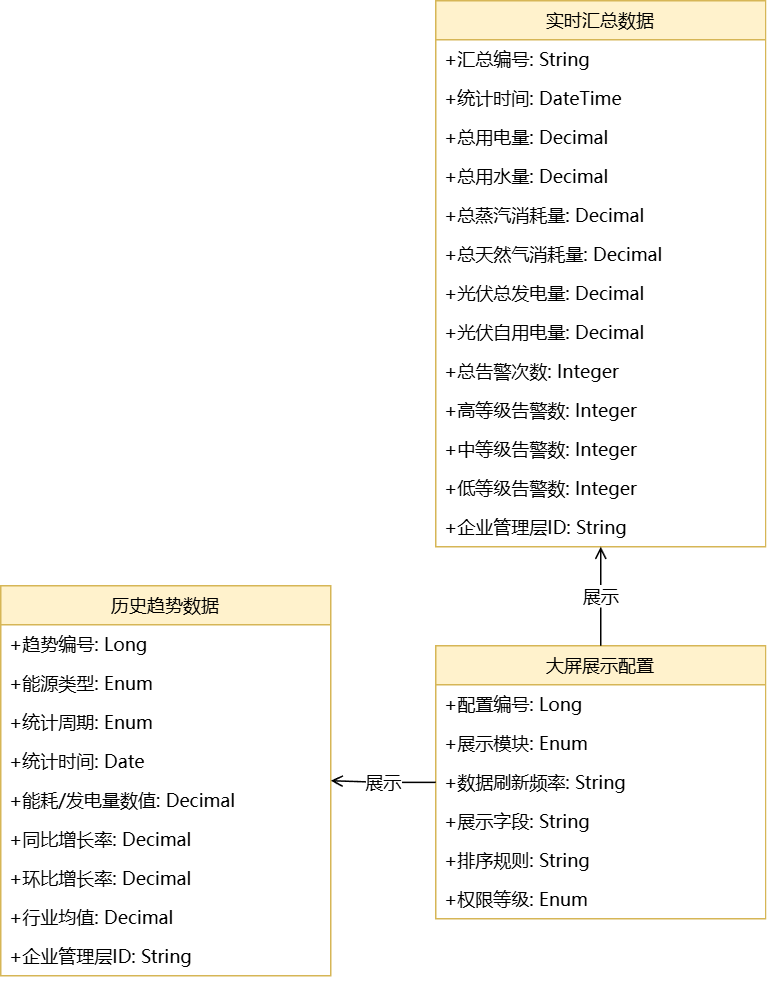

The diagram above was exported from draw.io. Its source (the exported page's mxGraphModel, read from the mxfile embedded in the PNG):
<mxGraphModel dx="1371" dy="942" grid="1" gridSize="10" guides="1" tooltips="1" connect="1" arrows="1" fold="1" page="1" pageScale="1" pageWidth="827" pageHeight="1169" math="0" shadow="0">
  <root>
    <mxCell id="0" />
    <mxCell id="1" parent="0" />
    <mxCell id="MJxDqoJmkriOJkqs30fb-1" parent="1" style="swimlane;fontStyle=0;align=center;verticalAlign=top;childLayout=stackLayout;horizontal=1;startSize=26;horizontalStack=0;resizeParent=1;resizeLast=0;collapsible=1;marginBottom=0;rounded=0;shadow=0;strokeWidth=1;fontFamily=Microsoft YaHei;fillColor=#fff2cc;strokeColor=#d6b656;" value="大屏展示配置" vertex="1">
      <mxGeometry height="182" width="220" x="440" y="1320" as="geometry" />
    </mxCell>
    <mxCell id="MJxDqoJmkriOJkqs30fb-2" parent="MJxDqoJmkriOJkqs30fb-1" style="text;align=left;verticalAlign=top;spacingLeft=4;spacingRight=4;overflow=hidden;rotatable=0;points=[[0,0.5],[1,0.5]];portConstraint=eastwest;rounded=0;shadow=0;html=0;fontFamily=Microsoft YaHei;fontSize=12;" value="+配置编号: Long" vertex="1">
      <mxGeometry height="26" width="220" y="26" as="geometry" />
    </mxCell>
    <mxCell id="MJxDqoJmkriOJkqs30fb-3" parent="MJxDqoJmkriOJkqs30fb-1" style="text;align=left;verticalAlign=top;spacingLeft=4;spacingRight=4;overflow=hidden;rotatable=0;points=[[0,0.5],[1,0.5]];portConstraint=eastwest;rounded=0;shadow=0;html=0;fontFamily=Microsoft YaHei;fontSize=12;" value="+展示模块: Enum" vertex="1">
      <mxGeometry height="26" width="220" y="52" as="geometry" />
    </mxCell>
    <mxCell id="MJxDqoJmkriOJkqs30fb-4" parent="MJxDqoJmkriOJkqs30fb-1" style="text;align=left;verticalAlign=top;spacingLeft=4;spacingRight=4;overflow=hidden;rotatable=0;points=[[0,0.5],[1,0.5]];portConstraint=eastwest;rounded=0;shadow=0;html=0;fontFamily=Microsoft YaHei;fontSize=12;" value="+数据刷新频率: String" vertex="1">
      <mxGeometry height="26" width="220" y="78" as="geometry" />
    </mxCell>
    <mxCell id="MJxDqoJmkriOJkqs30fb-5" parent="MJxDqoJmkriOJkqs30fb-1" style="text;align=left;verticalAlign=top;spacingLeft=4;spacingRight=4;overflow=hidden;rotatable=0;points=[[0,0.5],[1,0.5]];portConstraint=eastwest;rounded=0;shadow=0;html=0;fontFamily=Microsoft YaHei;fontSize=12;" value="+展示字段: String" vertex="1">
      <mxGeometry height="26" width="220" y="104" as="geometry" />
    </mxCell>
    <mxCell id="MJxDqoJmkriOJkqs30fb-6" parent="MJxDqoJmkriOJkqs30fb-1" style="text;align=left;verticalAlign=top;spacingLeft=4;spacingRight=4;overflow=hidden;rotatable=0;points=[[0,0.5],[1,0.5]];portConstraint=eastwest;rounded=0;shadow=0;html=0;fontFamily=Microsoft YaHei;fontSize=12;" value="+排序规则: String" vertex="1">
      <mxGeometry height="26" width="220" y="130" as="geometry" />
    </mxCell>
    <mxCell id="MJxDqoJmkriOJkqs30fb-7" parent="MJxDqoJmkriOJkqs30fb-1" style="text;align=left;verticalAlign=top;spacingLeft=4;spacingRight=4;overflow=hidden;rotatable=0;points=[[0,0.5],[1,0.5]];portConstraint=eastwest;rounded=0;shadow=0;html=0;fontFamily=Microsoft YaHei;fontSize=12;" value="+权限等级: Enum" vertex="1">
      <mxGeometry height="26" width="220" y="156" as="geometry" />
    </mxCell>
    <mxCell id="MJxDqoJmkriOJkqs30fb-8" parent="1" style="swimlane;fontStyle=0;align=center;verticalAlign=top;childLayout=stackLayout;horizontal=1;startSize=26;horizontalStack=0;resizeParent=1;resizeLast=0;collapsible=1;marginBottom=0;rounded=0;shadow=0;strokeWidth=1;fontFamily=Microsoft YaHei;fillColor=#fff2cc;strokeColor=#d6b656;" value="实时汇总数据" vertex="1">
      <mxGeometry height="364" width="220" x="440" y="890" as="geometry" />
    </mxCell>
    <mxCell id="MJxDqoJmkriOJkqs30fb-9" parent="MJxDqoJmkriOJkqs30fb-8" style="text;align=left;verticalAlign=top;spacingLeft=4;spacingRight=4;overflow=hidden;rotatable=0;points=[[0,0.5],[1,0.5]];portConstraint=eastwest;rounded=0;shadow=0;html=0;fontFamily=Microsoft YaHei;fontSize=12;" value="+汇总编号: String" vertex="1">
      <mxGeometry height="26" width="220" y="26" as="geometry" />
    </mxCell>
    <mxCell id="MJxDqoJmkriOJkqs30fb-10" parent="MJxDqoJmkriOJkqs30fb-8" style="text;align=left;verticalAlign=top;spacingLeft=4;spacingRight=4;overflow=hidden;rotatable=0;points=[[0,0.5],[1,0.5]];portConstraint=eastwest;rounded=0;shadow=0;html=0;fontFamily=Microsoft YaHei;fontSize=12;" value="+统计时间: DateTime" vertex="1">
      <mxGeometry height="26" width="220" y="52" as="geometry" />
    </mxCell>
    <mxCell id="MJxDqoJmkriOJkqs30fb-11" parent="MJxDqoJmkriOJkqs30fb-8" style="text;align=left;verticalAlign=top;spacingLeft=4;spacingRight=4;overflow=hidden;rotatable=0;points=[[0,0.5],[1,0.5]];portConstraint=eastwest;rounded=0;shadow=0;html=0;fontFamily=Microsoft YaHei;fontSize=12;" value="+总用电量: Decimal" vertex="1">
      <mxGeometry height="26" width="220" y="78" as="geometry" />
    </mxCell>
    <mxCell id="MJxDqoJmkriOJkqs30fb-12" parent="MJxDqoJmkriOJkqs30fb-8" style="text;align=left;verticalAlign=top;spacingLeft=4;spacingRight=4;overflow=hidden;rotatable=0;points=[[0,0.5],[1,0.5]];portConstraint=eastwest;rounded=0;shadow=0;html=0;fontFamily=Microsoft YaHei;fontSize=12;" value="+总用水量: Decimal" vertex="1">
      <mxGeometry height="26" width="220" y="104" as="geometry" />
    </mxCell>
    <mxCell id="MJxDqoJmkriOJkqs30fb-13" parent="MJxDqoJmkriOJkqs30fb-8" style="text;align=left;verticalAlign=top;spacingLeft=4;spacingRight=4;overflow=hidden;rotatable=0;points=[[0,0.5],[1,0.5]];portConstraint=eastwest;rounded=0;shadow=0;html=0;fontFamily=Microsoft YaHei;fontSize=12;" value="+总蒸汽消耗量: Decimal" vertex="1">
      <mxGeometry height="26" width="220" y="130" as="geometry" />
    </mxCell>
    <mxCell id="MJxDqoJmkriOJkqs30fb-14" parent="MJxDqoJmkriOJkqs30fb-8" style="text;align=left;verticalAlign=top;spacingLeft=4;spacingRight=4;overflow=hidden;rotatable=0;points=[[0,0.5],[1,0.5]];portConstraint=eastwest;rounded=0;shadow=0;html=0;fontFamily=Microsoft YaHei;fontSize=12;" value="+总天然气消耗量: Decimal" vertex="1">
      <mxGeometry height="26" width="220" y="156" as="geometry" />
    </mxCell>
    <mxCell id="MJxDqoJmkriOJkqs30fb-15" parent="MJxDqoJmkriOJkqs30fb-8" style="text;align=left;verticalAlign=top;spacingLeft=4;spacingRight=4;overflow=hidden;rotatable=0;points=[[0,0.5],[1,0.5]];portConstraint=eastwest;rounded=0;shadow=0;html=0;fontFamily=Microsoft YaHei;fontSize=12;" value="+光伏总发电量: Decimal" vertex="1">
      <mxGeometry height="26" width="220" y="182" as="geometry" />
    </mxCell>
    <mxCell id="MJxDqoJmkriOJkqs30fb-16" parent="MJxDqoJmkriOJkqs30fb-8" style="text;align=left;verticalAlign=top;spacingLeft=4;spacingRight=4;overflow=hidden;rotatable=0;points=[[0,0.5],[1,0.5]];portConstraint=eastwest;rounded=0;shadow=0;html=0;fontFamily=Microsoft YaHei;fontSize=12;" value="+光伏自用电量: Decimal" vertex="1">
      <mxGeometry height="26" width="220" y="208" as="geometry" />
    </mxCell>
    <mxCell id="MJxDqoJmkriOJkqs30fb-17" parent="MJxDqoJmkriOJkqs30fb-8" style="text;align=left;verticalAlign=top;spacingLeft=4;spacingRight=4;overflow=hidden;rotatable=0;points=[[0,0.5],[1,0.5]];portConstraint=eastwest;rounded=0;shadow=0;html=0;fontFamily=Microsoft YaHei;fontSize=12;" value="+总告警次数: Integer" vertex="1">
      <mxGeometry height="26" width="220" y="234" as="geometry" />
    </mxCell>
    <mxCell id="MJxDqoJmkriOJkqs30fb-18" parent="MJxDqoJmkriOJkqs30fb-8" style="text;align=left;verticalAlign=top;spacingLeft=4;spacingRight=4;overflow=hidden;rotatable=0;points=[[0,0.5],[1,0.5]];portConstraint=eastwest;rounded=0;shadow=0;html=0;fontFamily=Microsoft YaHei;fontSize=12;" value="+高等级告警数: Integer" vertex="1">
      <mxGeometry height="26" width="220" y="260" as="geometry" />
    </mxCell>
    <mxCell id="MJxDqoJmkriOJkqs30fb-19" parent="MJxDqoJmkriOJkqs30fb-8" style="text;align=left;verticalAlign=top;spacingLeft=4;spacingRight=4;overflow=hidden;rotatable=0;points=[[0,0.5],[1,0.5]];portConstraint=eastwest;rounded=0;shadow=0;html=0;fontFamily=Microsoft YaHei;fontSize=12;" value="+中等级告警数: Integer" vertex="1">
      <mxGeometry height="26" width="220" y="286" as="geometry" />
    </mxCell>
    <mxCell id="MJxDqoJmkriOJkqs30fb-20" parent="MJxDqoJmkriOJkqs30fb-8" style="text;align=left;verticalAlign=top;spacingLeft=4;spacingRight=4;overflow=hidden;rotatable=0;points=[[0,0.5],[1,0.5]];portConstraint=eastwest;rounded=0;shadow=0;html=0;fontFamily=Microsoft YaHei;fontSize=12;" value="+低等级告警数: Integer" vertex="1">
      <mxGeometry height="26" width="220" y="312" as="geometry" />
    </mxCell>
    <mxCell id="MJxDqoJmkriOJkqs30fb-21" parent="MJxDqoJmkriOJkqs30fb-8" style="text;align=left;verticalAlign=top;spacingLeft=4;spacingRight=4;overflow=hidden;rotatable=0;points=[[0,0.5],[1,0.5]];portConstraint=eastwest;rounded=0;shadow=0;html=0;fontFamily=Microsoft YaHei;fontSize=12;" value="+企业管理层ID: String" vertex="1">
      <mxGeometry height="26" width="220" y="338" as="geometry" />
    </mxCell>
    <mxCell id="MJxDqoJmkriOJkqs30fb-22" parent="1" style="swimlane;fontStyle=0;align=center;verticalAlign=top;childLayout=stackLayout;horizontal=1;startSize=26;horizontalStack=0;resizeParent=1;resizeLast=0;collapsible=1;marginBottom=0;rounded=0;shadow=0;strokeWidth=1;fontFamily=Microsoft YaHei;fillColor=#fff2cc;strokeColor=#d6b656;" value="历史趋势数据" vertex="1">
      <mxGeometry height="260" width="220" x="150" y="1280" as="geometry" />
    </mxCell>
    <mxCell id="MJxDqoJmkriOJkqs30fb-23" parent="MJxDqoJmkriOJkqs30fb-22" style="text;align=left;verticalAlign=top;spacingLeft=4;spacingRight=4;overflow=hidden;rotatable=0;points=[[0,0.5],[1,0.5]];portConstraint=eastwest;rounded=0;shadow=0;html=0;fontFamily=Microsoft YaHei;fontSize=12;" value="+趋势编号: Long" vertex="1">
      <mxGeometry height="26" width="220" y="26" as="geometry" />
    </mxCell>
    <mxCell id="MJxDqoJmkriOJkqs30fb-24" parent="MJxDqoJmkriOJkqs30fb-22" style="text;align=left;verticalAlign=top;spacingLeft=4;spacingRight=4;overflow=hidden;rotatable=0;points=[[0,0.5],[1,0.5]];portConstraint=eastwest;rounded=0;shadow=0;html=0;fontFamily=Microsoft YaHei;fontSize=12;" value="+能源类型: Enum" vertex="1">
      <mxGeometry height="26" width="220" y="52" as="geometry" />
    </mxCell>
    <mxCell id="MJxDqoJmkriOJkqs30fb-25" parent="MJxDqoJmkriOJkqs30fb-22" style="text;align=left;verticalAlign=top;spacingLeft=4;spacingRight=4;overflow=hidden;rotatable=0;points=[[0,0.5],[1,0.5]];portConstraint=eastwest;rounded=0;shadow=0;html=0;fontFamily=Microsoft YaHei;fontSize=12;" value="+统计周期: Enum" vertex="1">
      <mxGeometry height="26" width="220" y="78" as="geometry" />
    </mxCell>
    <mxCell id="MJxDqoJmkriOJkqs30fb-26" parent="MJxDqoJmkriOJkqs30fb-22" style="text;align=left;verticalAlign=top;spacingLeft=4;spacingRight=4;overflow=hidden;rotatable=0;points=[[0,0.5],[1,0.5]];portConstraint=eastwest;rounded=0;shadow=0;html=0;fontFamily=Microsoft YaHei;fontSize=12;" value="+统计时间: Date" vertex="1">
      <mxGeometry height="26" width="220" y="104" as="geometry" />
    </mxCell>
    <mxCell id="MJxDqoJmkriOJkqs30fb-27" parent="MJxDqoJmkriOJkqs30fb-22" style="text;align=left;verticalAlign=top;spacingLeft=4;spacingRight=4;overflow=hidden;rotatable=0;points=[[0,0.5],[1,0.5]];portConstraint=eastwest;rounded=0;shadow=0;html=0;fontFamily=Microsoft YaHei;fontSize=12;" value="+能耗/发电量数值: Decimal" vertex="1">
      <mxGeometry height="26" width="220" y="130" as="geometry" />
    </mxCell>
    <mxCell id="MJxDqoJmkriOJkqs30fb-28" parent="MJxDqoJmkriOJkqs30fb-22" style="text;align=left;verticalAlign=top;spacingLeft=4;spacingRight=4;overflow=hidden;rotatable=0;points=[[0,0.5],[1,0.5]];portConstraint=eastwest;rounded=0;shadow=0;html=0;fontFamily=Microsoft YaHei;fontSize=12;" value="+同比增长率: Decimal" vertex="1">
      <mxGeometry height="26" width="220" y="156" as="geometry" />
    </mxCell>
    <mxCell id="MJxDqoJmkriOJkqs30fb-29" parent="MJxDqoJmkriOJkqs30fb-22" style="text;align=left;verticalAlign=top;spacingLeft=4;spacingRight=4;overflow=hidden;rotatable=0;points=[[0,0.5],[1,0.5]];portConstraint=eastwest;rounded=0;shadow=0;html=0;fontFamily=Microsoft YaHei;fontSize=12;" value="+环比增长率: Decimal" vertex="1">
      <mxGeometry height="26" width="220" y="182" as="geometry" />
    </mxCell>
    <mxCell id="MJxDqoJmkriOJkqs30fb-30" parent="MJxDqoJmkriOJkqs30fb-22" style="text;align=left;verticalAlign=top;spacingLeft=4;spacingRight=4;overflow=hidden;rotatable=0;points=[[0,0.5],[1,0.5]];portConstraint=eastwest;rounded=0;shadow=0;html=0;fontFamily=Microsoft YaHei;fontSize=12;" value="+行业均值: Decimal" vertex="1">
      <mxGeometry height="26" width="220" y="208" as="geometry" />
    </mxCell>
    <mxCell id="MJxDqoJmkriOJkqs30fb-31" parent="MJxDqoJmkriOJkqs30fb-22" style="text;align=left;verticalAlign=top;spacingLeft=4;spacingRight=4;overflow=hidden;rotatable=0;points=[[0,0.5],[1,0.5]];portConstraint=eastwest;rounded=0;shadow=0;html=0;fontFamily=Microsoft YaHei;fontSize=12;" value="+企业管理层ID: String" vertex="1">
      <mxGeometry height="26" width="220" y="234" as="geometry" />
    </mxCell>
    <mxCell id="MJxDqoJmkriOJkqs30fb-32" edge="1" parent="1" source="MJxDqoJmkriOJkqs30fb-1" style="edgeStyle=orthogonalEdgeStyle;rounded=0;orthogonalLoop=1;jettySize=auto;html=1;endArrow=open;endFill=0;strokeWidth=1;fontFamily=Microsoft YaHei;fontSize=12;" target="MJxDqoJmkriOJkqs30fb-8" value="展示">
      <mxGeometry relative="1" as="geometry" />
    </mxCell>
    <mxCell id="MJxDqoJmkriOJkqs30fb-35" edge="1" parent="1" source="MJxDqoJmkriOJkqs30fb-1" style="edgeStyle=orthogonalEdgeStyle;rounded=0;orthogonalLoop=1;jettySize=auto;html=1;endArrow=open;endFill=0;strokeWidth=1;fontFamily=Microsoft YaHei;fontSize=12;" target="MJxDqoJmkriOJkqs30fb-22" value="展示">
      <mxGeometry relative="1" as="geometry">
        <mxPoint x="300" y="1446" as="sourcePoint" />
        <mxPoint x="300" y="1380" as="targetPoint" />
      </mxGeometry>
    </mxCell>
  </root>
</mxGraphModel>